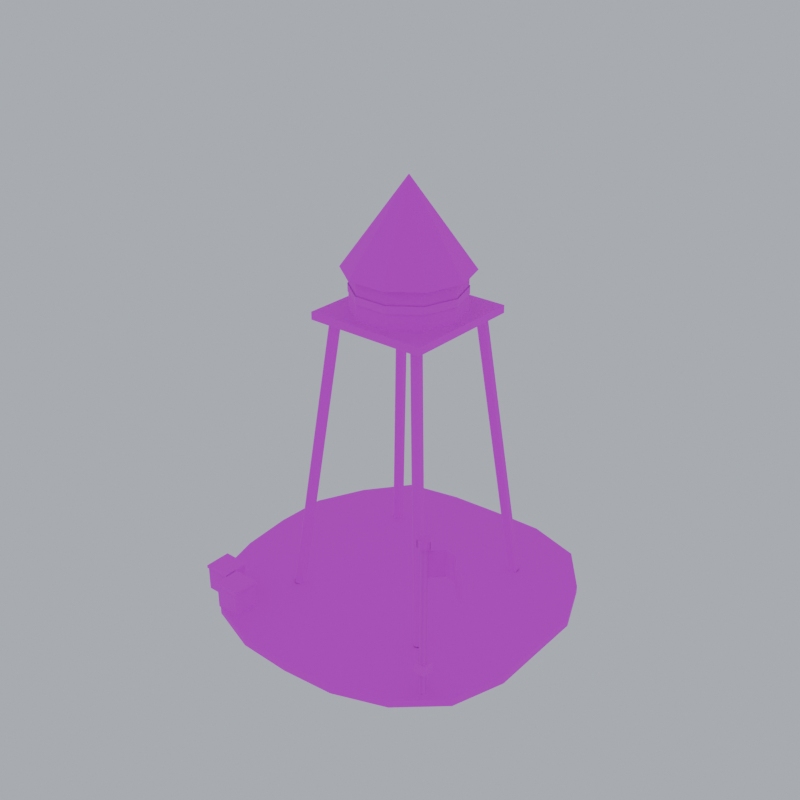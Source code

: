 # Source: watch_tower.blend  (saved by Blender 5.2.45; exported with 4.5.12 LTS)
import bpy
from mathutils import Matrix  # noqa: F401  (used for matrix-valued properties, if any)

bpy.ops.wm.read_factory_settings(use_empty=True)
scene = bpy.context.scene
scene.name = 'Scene'

# ---- collections
col_collection = bpy.data.collections.new('Collection'); scene.collection.children.link(col_collection)

# ---- images (referenced by path relative to the original .blend; pixels are not part of the script)
import os
ASSET_DIR = os.environ.get("B2B_ASSET_DIR", "")  # directory of the original .blend (textures are referenced by path, not embedded)
HERE = os.path.dirname(os.path.abspath(__file__))  # packed textures are extracted next to this script under _unpacked/

def load_image(name, relpath, width, height, colorspace="sRGB"):
    """Load a texture the original file referenced (path relative to the .blend, or extracted next to this script)."""
    p = next((c for c in (os.path.join(HERE, relpath), os.path.join(ASSET_DIR, relpath)) if relpath and os.path.exists(c)), "")
    if p:
        img = bpy.data.images.load(p, check_existing=True)
        img.name = name
    else:  # same state as the original file: an image datablock whose file is absent (Cycles renders it pink)
        img = bpy.data.images.new(name, width, height)
        img.source = "FILE"
        img.filepath = "//" + (relpath or name)
    img.colorspace_settings.name = colorspace
    return img
img_pe_dirt = load_image('PE_Dirt', 'PE_Dirt.png', 1024, 1024, 'sRGB')
img_pe_wooddark = load_image('PE_WoodDark', 'PE_WoodDark.png', 1024, 1024, 'sRGB')
img_pe_felt = load_image('PE_Felt', 'PE_Felt.png', 1024, 1024, 'sRGB')
img_team_trim = load_image('TEAM_Trim', 'TEAM_Trim.png', 1024, 1024, 'sRGB')
img_pe_gold = load_image('PE_Gold', 'PE_Gold.png', 1024, 1024, 'sRGB')
img_banner_mongols_png = load_image('banner_mongols.png', 'banner_mongols.png', 1024, 1024, 'sRGB')
img_pe_woodlight = load_image('PE_WoodLight', 'PE_WoodLight.png', 1024, 1024, 'sRGB')

# ---- materials (node trees are filled in below, after node groups)
mat_pe_dirt = bpy.data.materials.new('PE_Dirt')
mat_pe_wooddark = bpy.data.materials.new('PE_WoodDark')
mat_pe_felt = bpy.data.materials.new('PE_Felt')
mat_team_trim = bpy.data.materials.new('TEAM_Trim')
mat_pe_gold = bpy.data.materials.new('PE_Gold')
mat_pe_banner_mongols = bpy.data.materials.new('PE_Banner_mongols')
mat_pe_woodlight = bpy.data.materials.new('PE_WoodLight')

# ---- material node trees
mat_pe_dirt.use_nodes = True; mat_pe_dirt.node_tree.nodes.clear()
_N = mat_pe_dirt.node_tree.nodes; _L = mat_pe_dirt.node_tree.links
n0 = _N.new('ShaderNodeOutputMaterial'); n0.name = 'Material Output'; n0.location = (0, 0)
n1 = _N.new('ShaderNodeBsdfPrincipled'); n1.name = 'Principled BSDF'; n1.location = (0, 0)
n1.inputs[2].default_value = 1.0
n1.inputs[10].default_value = 0.005
n2 = _N.new('ShaderNodeTexImage'); n2.name = 'Image Texture'; n2.location = (0, 0)
n2.image = img_pe_dirt
n2.interpolation = 'Closest'
_L.new(n2.outputs[0], n1.inputs[0])
_L.new(n1.outputs[0], n0.inputs[0])
n0.is_active_output = True
mat_pe_wooddark.use_nodes = True; mat_pe_wooddark.node_tree.nodes.clear()
_N = mat_pe_wooddark.node_tree.nodes; _L = mat_pe_wooddark.node_tree.links
n0 = _N.new('ShaderNodeOutputMaterial'); n0.name = 'Material Output'; n0.location = (0, 0)
n1 = _N.new('ShaderNodeBsdfPrincipled'); n1.name = 'Principled BSDF'; n1.location = (0, 0)
n1.inputs[2].default_value = 0.9
n1.inputs[10].default_value = 0.005
n2 = _N.new('ShaderNodeTexImage'); n2.name = 'Image Texture'; n2.location = (0, 0)
n2.image = img_pe_wooddark
n2.interpolation = 'Closest'
_L.new(n2.outputs[0], n1.inputs[0])
_L.new(n1.outputs[0], n0.inputs[0])
n0.is_active_output = True
mat_pe_felt.use_nodes = True; mat_pe_felt.node_tree.nodes.clear()
_N = mat_pe_felt.node_tree.nodes; _L = mat_pe_felt.node_tree.links
n0 = _N.new('ShaderNodeOutputMaterial'); n0.name = 'Material Output'; n0.location = (0, 0)
n1 = _N.new('ShaderNodeBsdfPrincipled'); n1.name = 'Principled BSDF'; n1.location = (0, 0)
n1.inputs[2].default_value = 1.0
n1.inputs[10].default_value = 0.005
n2 = _N.new('ShaderNodeTexImage'); n2.name = 'Image Texture'; n2.location = (0, 0)
n2.image = img_pe_felt
n2.interpolation = 'Closest'
_L.new(n2.outputs[0], n1.inputs[0])
_L.new(n1.outputs[0], n0.inputs[0])
n0.is_active_output = True
mat_team_trim.use_nodes = True; mat_team_trim.node_tree.nodes.clear()
_N = mat_team_trim.node_tree.nodes; _L = mat_team_trim.node_tree.links
n0 = _N.new('ShaderNodeOutputMaterial'); n0.name = 'Material Output'; n0.location = (0, 0)
n1 = _N.new('ShaderNodeBsdfPrincipled'); n1.name = 'Principled BSDF'; n1.location = (0, 0)
n1.inputs[2].default_value = 0.8
n1.inputs[10].default_value = 0.005
n2 = _N.new('ShaderNodeTexImage'); n2.name = 'Image Texture'; n2.location = (0, 0)
n2.image = img_team_trim
n2.interpolation = 'Closest'
_L.new(n2.outputs[0], n1.inputs[0])
_L.new(n1.outputs[0], n0.inputs[0])
n0.is_active_output = True
mat_pe_gold.use_nodes = True; mat_pe_gold.node_tree.nodes.clear()
_N = mat_pe_gold.node_tree.nodes; _L = mat_pe_gold.node_tree.links
n0 = _N.new('ShaderNodeOutputMaterial'); n0.name = 'Material Output'; n0.location = (0, 0)
n1 = _N.new('ShaderNodeBsdfPrincipled'); n1.name = 'Principled BSDF'; n1.location = (0, 0)
n1.inputs[1].default_value = 0.8
n1.inputs[2].default_value = 0.35
n1.inputs[10].default_value = 0.005
n2 = _N.new('ShaderNodeTexImage'); n2.name = 'Image Texture'; n2.location = (0, 0)
n2.image = img_pe_gold
n2.interpolation = 'Closest'
_L.new(n2.outputs[0], n1.inputs[0])
_L.new(n1.outputs[0], n0.inputs[0])
n0.is_active_output = True
mat_pe_banner_mongols.use_nodes = True; mat_pe_banner_mongols.node_tree.nodes.clear()
_N = mat_pe_banner_mongols.node_tree.nodes; _L = mat_pe_banner_mongols.node_tree.links
n0 = _N.new('ShaderNodeOutputMaterial'); n0.name = 'Material Output'; n0.location = (0, 0)
n1 = _N.new('ShaderNodeBsdfPrincipled'); n1.name = 'Principled BSDF'; n1.location = (0, 0)
n1.inputs[2].default_value = 0.95
n1.inputs[10].default_value = 0.005
n2 = _N.new('ShaderNodeTexImage'); n2.name = 'Image Texture'; n2.location = (0, 0)
n2.image = img_banner_mongols_png
n2.interpolation = 'Closest'
_L.new(n2.outputs[0], n1.inputs[0])
_L.new(n1.outputs[0], n0.inputs[0])
n0.is_active_output = True
mat_pe_woodlight.use_nodes = True; mat_pe_woodlight.node_tree.nodes.clear()
_N = mat_pe_woodlight.node_tree.nodes; _L = mat_pe_woodlight.node_tree.links
n0 = _N.new('ShaderNodeOutputMaterial'); n0.name = 'Material Output'; n0.location = (0, 0)
n1 = _N.new('ShaderNodeBsdfPrincipled'); n1.name = 'Principled BSDF'; n1.location = (0, 0)
n1.inputs[2].default_value = 0.9
n1.inputs[10].default_value = 0.005
n2 = _N.new('ShaderNodeTexImage'); n2.name = 'Image Texture'; n2.location = (0, 0)
n2.image = img_pe_woodlight
n2.interpolation = 'Closest'
_L.new(n2.outputs[0], n1.inputs[0])
_L.new(n1.outputs[0], n0.inputs[0])
n0.is_active_output = True

# ---- world
world_world = bpy.data.worlds.new('World'); scene.world = world_world
world_world.use_nodes = True; world_world.node_tree.nodes.clear()
_N = world_world.node_tree.nodes; _L = world_world.node_tree.links
n0 = _N.new('ShaderNodeOutputWorld'); n0.name = 'World Output'; n0.location = (200, 100)
n1 = _N.new('ShaderNodeBackground'); n1.name = 'Background'; n1.location = (-200, 100)
n1.inputs[0].default_value = (0.6, 0.65, 0.74, 1.0)
n1.inputs[1].default_value = 0.8
_L.new(n1.outputs[0], n0.inputs[0])
n0.is_active_output = True
world_world.color = (0.05088, 0.05088, 0.05088)
world_world.sun_shadow_jitter_overblur = 0.0

# ---- meshes
me_mongols_watch_tower = bpy.data.meshes.new('mongols_watch_tower')
me_mongols_watch_tower.from_pydata([(1.699, 0.0, 0.0), (1.702, 0.553, 0.0), (1.483, 1.077, 0.0), (1.121, 1.543, 0.0), (0.5564, 1.712, 0.0), (1.039e-16, 1.697, 0.0), (-0.5403, 1.663, 0.0), (-1.12, 1.541, 0.0), (-1.487, 1.08, 0.0), (-1.736, 0.564, 0.0), (-1.76, 2.155e-16, 0.0), (-1.712, -0.5561, 0.0), (-1.553, -1.128, 0.0), (-1.111, -1.529, 0.0), (-0.5585, -1.719, 0.0), (-3.188e-16, -1.735, 0.0), (0.5474, -1.685, 0.0), (1.079, -1.485, 0.0), (1.512, -1.099, 0.0), (1.698, -0.5517, 0.0), (1.699, 0.0, 0.08), (1.702, 0.553, 0.08), (1.483, 1.077, 0.08), (1.121, 1.543, 0.08), (0.5564, 1.712, 0.08), (1.039e-16, 1.697, 0.08), (-0.5403, 1.663, 0.08), (-1.12, 1.541, 0.08), (-1.487, 1.08, 0.08), (-1.736, 0.564, 0.08), (-1.76, 2.155e-16, 0.08), (-1.712, -0.5561, 0.08), (-1.553, -1.128, 0.08), (-1.111, -1.529, 0.08), (-0.5585, -1.719, 0.08), (-3.188e-16, -1.735, 0.08), (0.5474, -1.685, 0.08), (1.079, -1.485, 0.08), (1.512, -1.099, 0.08), (1.698, -0.5517, 0.08), (1.699, 0.0, 0.08), (1.702, 0.553, 0.08), (1.483, 1.077, 0.08), (1.121, 1.543, 0.08), (0.5564, 1.712, 0.08), (1.039e-16, 1.697, 0.08), (-0.5403, 1.663, 0.08), (-1.12, 1.541, 0.08), (-1.487, 1.08, 0.08), (-1.736, 0.564, 0.08), (-1.76, 2.155e-16, 0.08), (-1.712, -0.5561, 0.08), (-1.553, -1.128, 0.08), (-1.111, -1.529, 0.08), (-0.5585, -1.719, 0.08), (-3.188e-16, -1.735, 0.08), (0.5474, -1.685, 0.08), (1.079, -1.485, 0.08), (1.512, -1.099, 0.08), (1.698, -0.5517, 0.08), (-0.758, -0.658, 0.07105), (-0.438, -0.338, 3.071), (-0.8274, -0.6467, 0.07723), (-0.5074, -0.3267, 3.077), (-0.8589, -0.709, 0.08724), (-0.5389, -0.389, 3.087), (-0.809, -0.7589, 0.08724), (-0.489, -0.4389, 3.087), (-0.7467, -0.7274, 0.07723), (-0.4267, -0.4074, 3.077), (-0.7576, 0.9424, 0.08), (-0.4376, 0.6224, 3.08), (-0.8268, 0.953, 0.08851), (-0.5068, 0.633, 3.089), (-0.859, 0.8903, 0.08526), (-0.539, 0.5703, 3.085), (-0.8097, 0.841, 0.07474), (-0.4897, 0.521, 3.075), (-0.747, 0.8732, 0.07149), (-0.427, 0.5532, 3.071), (0.8424, -0.6576, 0.08), (0.5224, -0.3376, 3.08), (0.7732, -0.647, 0.07149), (0.4532, -0.327, 3.071), (0.741, -0.7097, 0.07474), (0.421, -0.3897, 3.075), (0.7903, -0.759, 0.08526), (0.4703, -0.439, 3.085), (0.853, -0.7268, 0.08851), (0.533, -0.4068, 3.089), (0.842, 0.942, 0.08895), (0.522, 0.622, 3.089), (0.7726, 0.9533, 0.08277), (0.4526, 0.6333, 3.083), (0.7411, 0.891, 0.07276), (0.4211, 0.571, 3.073), (0.791, 0.8411, 0.07276), (0.471, 0.5211, 3.073), (0.8533, 0.8726, 0.08277), (0.5333, 0.5526, 3.083), (-0.64, -0.54, 3.04), (0.64, -0.54, 3.04), (0.64, -0.54, 3.12), (-0.64, -0.54, 3.12), (0.64, 0.74, 3.04), (-0.64, 0.74, 3.04), (-0.64, 0.74, 3.12), (0.64, 0.74, 3.12), (-0.64, 0.74, 3.04), (-0.64, -0.54, 3.04), (-0.64, -0.54, 3.12), (-0.64, 0.74, 3.12), (0.64, -0.54, 3.04), (0.64, 0.74, 3.04), (0.64, 0.74, 3.12), (0.64, -0.54, 3.12), (-0.64, -0.54, 3.12), (0.64, -0.54, 3.12), (0.64, 0.74, 3.12), (-0.64, 0.74, 3.12), (0.56, 0.1, 3.12), (0.453, 0.4292, 3.12), (0.173, 0.6326, 3.12), (-0.173, 0.6326, 3.12), (-0.453, 0.4292, 3.12), (-0.56, 0.1, 3.12), (-0.453, -0.2292, 3.12), (-0.173, -0.4326, 3.12), (0.173, -0.4326, 3.12), (0.453, -0.2292, 3.12), (0.56, 0.1, 3.52), (0.453, 0.4292, 3.52), (0.173, 0.6326, 3.52), (-0.173, 0.6326, 3.52), (-0.453, 0.4292, 3.52), (-0.56, 0.1, 3.52), (-0.453, -0.2292, 3.52), (-0.173, -0.4326, 3.52), (0.173, -0.4326, 3.52), (0.453, -0.2292, 3.52), (0.568, 0.1, 3.28), (0.4595, 0.4339, 3.28), (0.1755, 0.6402, 3.28), (-0.1755, 0.6402, 3.28), (-0.4595, 0.4339, 3.28), (-0.568, 0.1, 3.28), (-0.4595, -0.2339, 3.28), (-0.1755, -0.4402, 3.28), (0.1755, -0.4402, 3.28), (0.4595, -0.2339, 3.28), (0.568, 0.1, 3.36), (0.4595, 0.4339, 3.36), (0.1755, 0.6402, 3.36), (-0.1755, 0.6402, 3.36), (-0.4595, 0.4339, 3.36), (-0.568, 0.1, 3.36), (-0.4595, -0.2339, 3.36), (-0.1755, -0.4402, 3.36), (0.1755, -0.4402, 3.36), (0.4595, -0.2339, 3.36), (0.64, 0.1, 3.52), (0.5178, 0.4762, 3.52), (0.0, 0.1, 4.4), (0.5178, 0.4762, 3.52), (0.1978, 0.7087, 3.52), (0.0, 0.1, 4.4), (0.1978, 0.7087, 3.52), (-0.1978, 0.7087, 3.52), (0.0, 0.1, 4.4), (-0.1978, 0.7087, 3.52), (-0.5178, 0.4762, 3.52), (0.0, 0.1, 4.4), (-0.5178, 0.4762, 3.52), (-0.64, 0.1, 3.52), (0.0, 0.1, 4.4), (-0.64, 0.1, 3.52), (-0.5178, -0.2762, 3.52), (0.0, 0.1, 4.4), (-0.5178, -0.2762, 3.52), (-0.1978, -0.5087, 3.52), (0.0, 0.1, 4.4), (-0.1978, -0.5087, 3.52), (0.1978, -0.5087, 3.52), (0.0, 0.1, 4.4), (0.1978, -0.5087, 3.52), (0.5178, -0.2762, 3.52), (0.0, 0.1, 4.4), (0.5178, -0.2762, 3.52), (0.64, 0.1, 3.52), (0.0, 0.1, 4.4), (1.29, -1.2, 0.08), (1.262, -1.162, 0.08), (1.218, -1.176, 0.08), (1.218, -1.224, 0.08), (1.262, -1.238, 0.08), (1.29, -1.2, 1.68), (1.262, -1.162, 1.68), (1.218, -1.176, 1.68), (1.218, -1.224, 1.68), (1.262, -1.238, 1.68), (1.32, -1.2, 1.68), (1.272, -1.133, 1.68), (1.193, -1.159, 1.68), (1.193, -1.241, 1.68), (1.272, -1.267, 1.68), (1.32, -1.2, 1.76), (1.272, -1.133, 1.76), (1.193, -1.159, 1.76), (1.193, -1.241, 1.76), (1.272, -1.267, 1.76), (1.32, -1.2, 1.76), (1.272, -1.133, 1.76), (1.193, -1.159, 1.76), (1.193, -1.241, 1.76), (1.272, -1.267, 1.76), (1.29, -1.2, 1.38), (1.29, -1.2, 1.66), (1.403, -1.089, 1.38), (1.403, -1.089, 1.66), (1.515, -1.115, 1.38), (1.515, -1.115, 1.66), (1.628, -1.246, 1.38), (1.628, -1.246, 1.66), (1.74, -1.32, 1.38), (1.74, -1.32, 1.66), (1.29, -1.2, 1.38), (1.29, -1.2, 1.66), (1.403, -1.089, 1.38), (1.403, -1.089, 1.66), (1.515, -1.115, 1.38), (1.515, -1.115, 1.66), (1.628, -1.246, 1.38), (1.628, -1.246, 1.66), (1.74, -1.32, 1.38), (1.74, -1.32, 1.66), (1.19, -1.26, 0.33), (1.31, -1.26, 0.33), (1.31, -1.26, 0.43), (1.19, -1.26, 0.43), (1.31, -1.14, 0.33), (1.19, -1.14, 0.33), (1.19, -1.14, 0.43), (1.31, -1.14, 0.43), (1.19, -1.14, 0.33), (1.19, -1.26, 0.33), (1.19, -1.26, 0.43), (1.19, -1.14, 0.43), (1.31, -1.26, 0.33), (1.31, -1.14, 0.33), (1.31, -1.14, 0.43), (1.31, -1.26, 0.43), (1.19, -1.26, 0.43), (1.31, -1.26, 0.43), (1.31, -1.14, 0.43), (1.19, -1.14, 0.43), (-1.43, -1.38, 0.08), (-1.17, -1.38, 0.08), (-1.17, -1.38, 0.34), (-1.43, -1.38, 0.34), (-1.17, -1.12, 0.08), (-1.43, -1.12, 0.08), (-1.43, -1.12, 0.34), (-1.17, -1.12, 0.34), (-1.43, -1.12, 0.08), (-1.43, -1.38, 0.08), (-1.43, -1.38, 0.34), (-1.43, -1.12, 0.34), (-1.17, -1.38, 0.08), (-1.17, -1.12, 0.08), (-1.17, -1.12, 0.34), (-1.17, -1.38, 0.34), (-1.43, -1.38, 0.34), (-1.17, -1.38, 0.34), (-1.17, -1.12, 0.34), (-1.43, -1.12, 0.34), (-1.44, -1.39, 0.335), (-1.16, -1.39, 0.335), (-1.16, -1.39, 0.365), (-1.44, -1.39, 0.365), (-1.16, -1.11, 0.335), (-1.44, -1.11, 0.335), (-1.44, -1.11, 0.365), (-1.16, -1.11, 0.365), (-1.44, -1.11, 0.335), (-1.44, -1.39, 0.335), (-1.44, -1.39, 0.365), (-1.44, -1.11, 0.365), (-1.16, -1.39, 0.335), (-1.16, -1.11, 0.335), (-1.16, -1.11, 0.365), (-1.16, -1.39, 0.365), (-1.44, -1.39, 0.365), (-1.16, -1.39, 0.365), (-1.16, -1.11, 0.365), (-1.44, -1.11, 0.365), (-1.13, -1.53, 0.08), (-0.87, -1.53, 0.08), (-0.87, -1.53, 0.34), (-1.13, -1.53, 0.34), (-0.87, -1.27, 0.08), (-1.13, -1.27, 0.08), (-1.13, -1.27, 0.34), (-0.87, -1.27, 0.34), (-1.13, -1.27, 0.08), (-1.13, -1.53, 0.08), (-1.13, -1.53, 0.34), (-1.13, -1.27, 0.34), (-0.87, -1.53, 0.08), (-0.87, -1.27, 0.08), (-0.87, -1.27, 0.34), (-0.87, -1.53, 0.34), (-1.13, -1.53, 0.34), (-0.87, -1.53, 0.34), (-0.87, -1.27, 0.34), (-1.13, -1.27, 0.34), (-1.14, -1.54, 0.335), (-0.86, -1.54, 0.335), (-0.86, -1.54, 0.365), (-1.14, -1.54, 0.365), (-0.86, -1.26, 0.335), (-1.14, -1.26, 0.335), (-1.14, -1.26, 0.365), (-0.86, -1.26, 0.365), (-1.14, -1.26, 0.335), (-1.14, -1.54, 0.335), (-1.14, -1.54, 0.365), (-1.14, -1.26, 0.365), (-0.86, -1.54, 0.335), (-0.86, -1.26, 0.335), (-0.86, -1.26, 0.365), (-0.86, -1.54, 0.365), (-1.14, -1.54, 0.365), (-0.86, -1.54, 0.365), (-0.86, -1.26, 0.365), (-1.14, -1.26, 0.365)], [], [(0, 1, 21, 20), (1, 2, 22, 21), (2, 3, 23, 22), (3, 4, 24, 23), (4, 5, 25, 24), (5, 6, 26, 25), (6, 7, 27, 26), (7, 8, 28, 27), (8, 9, 29, 28), (9, 10, 30, 29), (10, 11, 31, 30), (11, 12, 32, 31), (12, 13, 33, 32), (13, 14, 34, 33), (14, 15, 35, 34), (15, 16, 36, 35), (16, 17, 37, 36), (17, 18, 38, 37), (18, 19, 39, 38), (19, 0, 20, 39), (40, 41, 42, 43, 44, 45, 46, 47, 48, 49, 50, 51, 52, 53, 54, 55, 56, 57, 58, 59), (60, 62, 63, 61), (62, 64, 65, 63), (64, 66, 67, 65), (66, 68, 69, 67), (68, 60, 61, 69), (70, 72, 73, 71), (72, 74, 75, 73), (74, 76, 77, 75), (76, 78, 79, 77), (78, 70, 71, 79), (80, 82, 83, 81), (82, 84, 85, 83), (84, 86, 87, 85), (86, 88, 89, 87), (88, 80, 81, 89), (90, 92, 93, 91), (92, 94, 95, 93), (94, 96, 97, 95), (96, 98, 99, 97), (98, 90, 91, 99), (100, 101, 102, 103), (104, 105, 106, 107), (108, 109, 110, 111), (112, 113, 114, 115), (116, 117, 118, 119), (120, 121, 131, 130), (121, 122, 132, 131), (122, 123, 133, 132), (123, 124, 134, 133), (124, 125, 135, 134), (125, 126, 136, 135), (126, 127, 137, 136), (127, 128, 138, 137), (128, 129, 139, 138), (129, 120, 130, 139), (140, 141, 151, 150), (141, 142, 152, 151), (142, 143, 153, 152), (143, 144, 154, 153), (144, 145, 155, 154), (145, 146, 156, 155), (146, 147, 157, 156), (147, 148, 158, 157), (148, 149, 159, 158), (149, 140, 150, 159), (160, 161, 162), (163, 164, 165), (166, 167, 168), (169, 170, 171), (172, 173, 174), (175, 176, 177), (178, 179, 180), (181, 182, 183), (184, 185, 186), (187, 188, 189), (190, 191, 196, 195), (191, 192, 197, 196), (192, 193, 198, 197), (193, 194, 199, 198), (194, 190, 195, 199), (200, 201, 206, 205), (201, 202, 207, 206), (202, 203, 208, 207), (203, 204, 209, 208), (204, 200, 205, 209), (210, 211, 212, 213, 214), (215, 217, 218, 216), (217, 219, 220, 218), (219, 221, 222, 220), (221, 223, 224, 222), (225, 226, 228, 227), (227, 228, 230, 229), (229, 230, 232, 231), (231, 232, 234, 233), (235, 236, 237, 238), (239, 240, 241, 242), (243, 244, 245, 246), (247, 248, 249, 250), (251, 252, 253, 254), (255, 256, 257, 258), (259, 260, 261, 262), (263, 264, 265, 266), (267, 268, 269, 270), (271, 272, 273, 274), (275, 276, 277, 278), (279, 280, 281, 282), (283, 284, 285, 286), (287, 288, 289, 290), (291, 292, 293, 294), (295, 296, 297, 298), (299, 300, 301, 302), (303, 304, 305, 306), (307, 308, 309, 310), (311, 312, 313, 314), (315, 316, 317, 318), (319, 320, 321, 322), (323, 324, 325, 326), (327, 328, 329, 330), (331, 332, 333, 334)])
me_mongols_watch_tower.polygons.foreach_set('use_smooth', [0, 0, 0, 0, 0, 0, 0, 0, 0, 0, 0, 0, 0, 0, 0, 0, 0, 0, 0, 0, 0, 0, 0, 0, 0, 0, 0, 0, 0, 0, 0, 0, 0, 0, 0, 0, 0, 0, 0, 0, 0, 0, 0, 0, 0, 0, 0, 0, 0, 0, 0, 0, 0, 0, 0, 0, 0, 0, 0, 0, 0, 0, 0, 0, 0, 0, 0, 0, 0, 0, 0, 0, 0, 0, 0, 0, 1, 1, 1, 1, 1, 1, 1, 1, 1, 1, 0, 0, 0, 0, 0, 0, 0, 0, 0, 0, 0, 0, 0, 0, 0, 0, 0, 0, 0, 0, 0, 0, 0, 0, 0, 0, 0, 0, 0, 0, 0, 0, 0, 0])
me_mongols_watch_tower.polygons.foreach_set('material_index', [0, 0, 0, 0, 0, 0, 0, 0, 0, 0, 0, 0, 0, 0, 0, 0, 0, 0, 0, 0, 0, 1, 1, 1, 1, 1, 1, 1, 1, 1, 1, 1, 1, 1, 1, 1, 1, 1, 1, 1, 1, 1, 1, 1, 1, 1, 2, 2, 2, 2, 2, 2, 2, 2, 2, 2, 3, 3, 3, 3, 3, 3, 3, 3, 3, 3, 2, 2, 2, 2, 2, 2, 2, 2, 2, 2, 1, 1, 1, 1, 1, 4, 4, 4, 4, 4, 4, 5, 5, 5, 5, 5, 5, 5, 5, 3, 3, 3, 3, 3, 6, 6, 6, 6, 6, 1, 1, 1, 1, 1, 6, 6, 6, 6, 6, 1, 1, 1, 1, 1])
_uv = me_mongols_watch_tower.uv_layers.new(name='UVMap')
_uv.uv.foreach_set('vector', [0.0, 0.0, 0.2765, 0.0, 0.2765, 0.04, 0.0, 0.04, 0.2765, 0.0, 0.5606, 0.0, 0.5606, 0.04, 0.2765, 0.04, 0.5606, 0.0, 0.8554, 0.0, 0.8554, 0.04, 0.5606, 0.04, 0.8554, 0.0, 1.15, 0.0, 1.15, 0.04, 0.8554, 0.04, 1.15, 0.0, 1.428, 0.0, 1.428, 0.04, 1.15, 0.04, 1.428, 0.0, 1.699, 0.0, 1.699, 0.04, 1.428, 0.04, 1.699, 0.0, 1.995, 0.0, 1.995, 0.04, 1.699, 0.04, 1.995, 0.0, 2.29, 0.0, 2.29, 0.04, 1.995, 0.04, 2.29, 0.0, 2.577, 0.0, 2.577, 0.04, 2.29, 0.04, 2.577, 0.0, 2.859, 0.0, 2.859, 0.04, 2.577, 0.04, 2.859, 0.0, 3.138, 0.0, 3.138, 0.04, 2.859, 0.04, 3.138, 0.0, 3.435, 0.0, 3.435, 0.04, 3.138, 0.04, 3.435, 0.0, 3.733, 0.0, 3.733, 0.04, 3.435, 0.04, 3.733, 0.0, 4.025, 0.0, 4.025, 0.04, 3.733, 0.04, 4.025, 0.0, 4.304, 0.0, 4.304, 0.04, 4.025, 0.04, 4.304, 0.0, 4.579, 0.0, 4.579, 0.04, 4.304, 0.04, 4.579, 0.0, 4.863, 0.0, 4.863, 0.04, 4.579, 0.04, 4.863, 0.0, 5.153, 0.0, 5.153, 0.04, 4.863, 0.04, 5.153, 0.0, 5.442, 0.0, 5.442, 0.04, 5.153, 0.04, 5.442, 0.0, 5.718, 0.0, 5.718, 0.04, 5.442, 0.04, 0.8496, 0.0, 0.851, 0.2765, 0.7413, 0.5386, 0.5605, 0.7715, 0.2782, 0.8562, 5.197e-17, 0.8487, -0.2702, 0.8315, -0.5599, 0.7707, -0.7434, 0.5401, -0.868, 0.282, -0.88, 1.078e-16, -0.8558, -0.2781, -0.7763, -0.564, -0.5554, -0.7644, -0.2793, -0.8595, -1.594e-16, -0.8676, 0.2737, -0.8423, 0.5395, -0.7426, 0.756, -0.5493, 0.849, -0.2759, 0.0, 0.0, 0.0, 0.0377, 1.517, 0.0377, 1.517, 0.0, 0.0, 0.0377, 0.0, 0.0754, 1.517, 0.0754, 1.517, 0.0377, 0.0, 0.0754, 0.0, 0.1131, 1.517, 0.1131, 1.517, 0.0754, 0.0, 0.1131, 0.0, 0.1508, 1.517, 0.1508, 1.517, 0.1131, 0.0, 0.1508, 0.0, 0.1885, 1.517, 0.1885, 1.517, 0.1508, 0.0, 0.0, 0.0, 0.0377, 1.517, 0.0377, 1.517, 0.0, 0.0, 0.0377, 0.0, 0.0754, 1.517, 0.0754, 1.517, 0.0377, 0.0, 0.0754, 0.0, 0.1131, 1.517, 0.1131, 1.517, 0.0754, 0.0, 0.1131, 0.0, 0.1508, 1.517, 0.1508, 1.517, 0.1131, 0.0, 0.1508, 0.0, 0.1885, 1.517, 0.1885, 1.517, 0.1508, 0.0, 0.0, 0.0, 0.0377, 1.517, 0.0377, 1.517, 0.0, 0.0, 0.0377, 0.0, 0.0754, 1.517, 0.0754, 1.517, 0.0377, 0.0, 0.0754, 0.0, 0.1131, 1.517, 0.1131, 1.517, 0.0754, 0.0, 0.1131, 0.0, 0.1508, 1.517, 0.1508, 1.517, 0.1131, 0.0, 0.1508, 0.0, 0.1885, 1.517, 0.1885, 1.517, 0.1508, 0.0, 0.0, 0.0, 0.0377, 1.517, 0.0377, 1.517, 0.0, 0.0, 0.0377, 0.0, 0.0754, 1.517, 0.0754, 1.517, 0.0377, 0.0, 0.0754, 0.0, 0.1131, 1.517, 0.1131, 1.517, 0.0754, 0.0, 0.1131, 0.0, 0.1508, 1.517, 0.1508, 1.517, 0.1131, 0.0, 0.1508, 0.0, 0.1885, 1.517, 0.1885, 1.517, 0.1508, -0.32, 1.52, 0.32, 1.52, 0.32, 1.56, -0.32, 1.56, -0.32, 1.52, 0.32, 1.52, 0.32, 1.56, -0.32, 1.56, -0.37, 1.52, 0.27, 1.52, 0.27, 1.56, -0.37, 1.56, -0.27, 1.52, 0.37, 1.52, 0.37, 1.56, -0.27, 1.56, -0.32, -0.27, 0.32, -0.27, 0.32, 0.37, -0.32, 0.37, 0.0, 1.56, 0.1759, 1.56, 0.1759, 1.76, 0.0, 1.76, 0.1759, 1.56, 0.3519, 1.56, 0.3519, 1.76, 0.1759, 1.76, 0.3519, 1.56, 0.5278, 1.56, 0.5278, 1.76, 0.3519, 1.76, 0.5278, 1.56, 0.7037, 1.56, 0.7037, 1.76, 0.5278, 1.76, 0.7037, 1.56, 0.8796, 1.56, 0.8796, 1.76, 0.7037, 1.76, 0.8796, 1.56, 1.056, 1.56, 1.056, 1.76, 0.8796, 1.76, 1.056, 1.56, 1.232, 1.56, 1.232, 1.76, 1.056, 1.76, 1.232, 1.56, 1.407, 1.56, 1.407, 1.76, 1.232, 1.76, 1.407, 1.56, 1.583, 1.56, 1.583, 1.76, 1.407, 1.76, 1.583, 1.56, 1.759, 1.56, 1.759, 1.76, 1.583, 1.76, 0.0, 1.64, 0.1784, 1.64, 0.1784, 1.68, 0.0, 1.68, 0.1784, 1.64, 0.3569, 1.64, 0.3569, 1.68, 0.1784, 1.68, 0.3569, 1.64, 0.5353, 1.64, 0.5353, 1.68, 0.3569, 1.68, 0.5353, 1.64, 0.7138, 1.64, 0.7138, 1.68, 0.5353, 1.68, 0.7138, 1.64, 0.8922, 1.64, 0.8922, 1.68, 0.7138, 1.68, 0.8922, 1.64, 1.071, 1.64, 1.071, 1.68, 0.8922, 1.68, 1.071, 1.64, 1.249, 1.64, 1.249, 1.68, 1.071, 1.68, 1.249, 1.64, 1.428, 1.64, 1.428, 1.68, 1.249, 1.68, 1.428, 1.64, 1.606, 1.64, 1.606, 1.68, 1.428, 1.68, 1.606, 1.64, 1.784, 1.64, 1.784, 1.68, 1.606, 1.68, 0.0, 0.0, 0.2011, 0.0, 0.1005, 0.5441, 0.2011, 0.0, 0.4021, 0.0, 0.3016, 0.5441, 0.4021, 0.0, 0.6032, 0.0, 0.5027, 0.5441, 0.6032, 0.0, 0.8042, 0.0, 0.7037, 0.5441, 0.8042, 0.0, 1.005, 0.0, 0.9048, 0.5441, 1.005, 0.0, 1.206, 0.0, 1.106, 0.5441, 1.206, 0.0, 1.407, 0.0, 1.307, 0.5441, 1.407, 0.0, 1.608, 0.0, 1.508, 0.5441, 1.608, 0.0, 1.81, 0.0, 1.709, 0.5441, 1.81, 0.0, 2.011, 0.0, 1.91, 0.5441, 0.0, 0.04, 0.02513, 0.04, 0.02513, 0.84, 0.0, 0.84, 0.02513, 0.04, 0.05027, 0.04, 0.05027, 0.84, 0.02513, 0.84, 0.05027, 0.04, 0.0754, 0.04, 0.0754, 0.84, 0.05027, 0.84, 0.0754, 0.04, 0.1005, 0.04, 0.1005, 0.84, 0.0754, 0.84, 0.1005, 0.04, 0.1257, 0.04, 0.1257, 0.84, 0.1005, 0.84, 0.0, 0.84, 0.04398, 0.84, 0.04398, 0.88, 0.0, 0.88, 0.04398, 0.84, 0.08796, 0.84, 0.08796, 0.88, 0.04398, 0.88, 0.08796, 0.84, 0.1319, 0.84, 0.1319, 0.88, 0.08796, 0.88, 0.1319, 0.84, 0.1759, 0.84, 0.1759, 0.88, 0.1319, 0.88, 0.1759, 0.84, 0.2199, 0.84, 0.2199, 0.88, 0.1759, 0.88, 0.66, -0.6, 0.6358, -0.5667, 0.5967, -0.5794, 0.5967, -0.6206, 0.6358, -0.6333, 0.04, 0.2, 0.27, 0.2, 0.27, 0.68, 0.04, 0.68, 0.27, 0.2, 0.5, 0.2, 0.5, 0.68, 0.27, 0.68, 0.5, 0.2, 0.73, 0.2, 0.73, 0.68, 0.5, 0.68, 0.73, 0.2, 0.96, 0.2, 0.96, 0.68, 0.73, 0.68, 0.04, 0.2, 0.04, 0.68, 0.27, 0.68, 0.27, 0.2, 0.27, 0.2, 0.27, 0.68, 0.5, 0.68, 0.5, 0.2, 0.5, 0.2, 0.5, 0.68, 0.73, 0.68, 0.73, 0.2, 0.73, 0.2, 0.73, 0.68, 0.96, 0.68, 0.96, 0.2, 0.595, 0.165, 0.655, 0.165, 0.655, 0.215, 0.595, 0.215, -0.655, 0.165, -0.595, 0.165, -0.595, 0.215, -0.655, 0.215, 0.57, 0.165, 0.63, 0.165, 0.63, 0.215, 0.57, 0.215, -0.63, 0.165, -0.57, 0.165, -0.57, 0.215, -0.63, 0.215, 0.595, -0.63, 0.655, -0.63, 0.655, -0.57, 0.595, -0.57, -0.715, 0.04, -0.585, 0.04, -0.585, 0.17, -0.715, 0.17, 0.585, 0.04, 0.715, 0.04, 0.715, 0.17, 0.585, 0.17, 0.56, 0.04, 0.69, 0.04, 0.69, 0.17, 0.56, 0.17, -0.69, 0.04, -0.56, 0.04, -0.56, 0.17, -0.69, 0.17, -0.715, -0.69, -0.585, -0.69, -0.585, -0.56, -0.715, -0.56, -0.72, 0.1675, -0.58, 0.1675, -0.58, 0.1825, -0.72, 0.1825, 0.58, 0.1675, 0.72, 0.1675, 0.72, 0.1825, 0.58, 0.1825, 0.555, 0.1675, 0.695, 0.1675, 0.695, 0.1825, 0.555, 0.1825, -0.695, 0.1675, -0.555, 0.1675, -0.555, 0.1825, -0.695, 0.1825, -0.72, -0.695, -0.58, -0.695, -0.58, -0.555, -0.72, -0.555, -0.565, 0.04, -0.435, 0.04, -0.435, 0.17, -0.565, 0.17, 0.435, 0.04, 0.565, 0.04, 0.565, 0.17, 0.435, 0.17, 0.635, 0.04, 0.765, 0.04, 0.765, 0.17, 0.635, 0.17, -0.765, 0.04, -0.635, 0.04, -0.635, 0.17, -0.765, 0.17, -0.565, -0.765, -0.435, -0.765, -0.435, -0.635, -0.565, -0.635, -0.57, 0.1675, -0.43, 0.1675, -0.43, 0.1825, -0.57, 0.1825, 0.43, 0.1675, 0.57, 0.1675, 0.57, 0.1825, 0.43, 0.1825, 0.63, 0.1675, 0.77, 0.1675, 0.77, 0.1825, 0.63, 0.1825, -0.77, 0.1675, -0.63, 0.1675, -0.63, 0.1825, -0.77, 0.1825, -0.57, -0.77, -0.43, -0.77, -0.43, -0.63, -0.57, -0.63])
me_mongols_watch_tower.materials.append(mat_pe_dirt)
me_mongols_watch_tower.materials.append(mat_pe_wooddark)
me_mongols_watch_tower.materials.append(mat_pe_felt)
me_mongols_watch_tower.materials.append(mat_team_trim)
me_mongols_watch_tower.materials.append(mat_pe_gold)
me_mongols_watch_tower.materials.append(mat_pe_banner_mongols)
me_mongols_watch_tower.materials.append(mat_pe_woodlight)
me_mongols_watch_tower.update()

# ---- objects
ob_mongols_watch_tower = bpy.data.objects.new('mongols_watch_tower', me_mongols_watch_tower)

# ---- transforms, parenting, visibility, modifiers, constraints
ob_mongols_watch_tower.location = (0.0, 0.0, 0.0)

# ---- collection membership
scene.collection.objects.link(ob_mongols_watch_tower)

# ---- scene / render settings (as saved in the file)
scene.frame_start = 1; scene.frame_end = 250; scene.frame_set(1)
scene.render.engine = 'BLENDER_EEVEE_NEXT'
scene.render.resolution_x = 512
scene.render.resolution_y = 512
scene.render.film_transparent = True
scene.render.bake_bias = 0.0
scene.render.bake_samples = 0
scene.render.compositor_device = 'GPU'
scene.eevee.use_volume_custom_range = False
scene.eevee.fast_gi_thickness_near = 0.1
scene.eevee.fast_gi_thickness_far = 0.0
scene.eevee.ray_tracing_options.screen_trace_thickness = 0.1
bpy.context.view_layer.update()

# ---- added for rendering (the .blend has no active camera): camera
cam_auto = bpy.data.cameras.new('AutoCamera')
cam_auto.lens = 50.0
cam_auto.sensor_width = 36.0
cam_auto.clip_end = 1000.0
ob_auto_camera = bpy.data.objects.new('AutoCamera', cam_auto)
scene.collection.objects.link(ob_auto_camera)
ob_auto_camera.location = (6.09198, -7.33385, 7.08162)
ob_auto_camera.rotation_euler = (1.09748, -7.21219e-08, 0.694738)
scene.camera = ob_auto_camera
bpy.context.view_layer.update()
